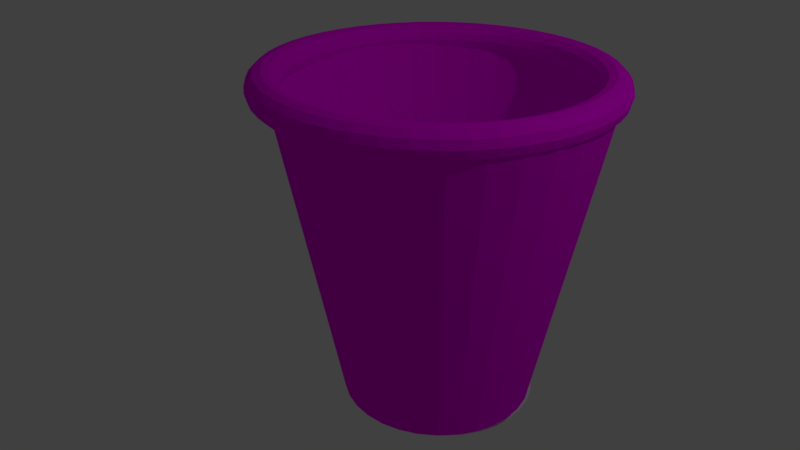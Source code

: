# Source: untitled.blend  (saved by Blender 2.79.0; exported with 4.5.12 LTS)
import bpy
from mathutils import Matrix  # noqa: F401  (used for matrix-valued properties, if any)

bpy.ops.wm.read_factory_settings(use_empty=True)
scene = bpy.context.scene
scene.name = 'Scene'

# ---- collections
col_collection_1 = bpy.data.collections.new('Collection 1'); scene.collection.children.link(col_collection_1)

# ---- images (referenced by path relative to the original .blend; pixels are not part of the script)
import os
ASSET_DIR = os.environ.get("B2B_ASSET_DIR", "")  # directory of the original .blend (textures are referenced by path, not embedded)
HERE = os.path.dirname(os.path.abspath(__file__))  # packed textures are extracted next to this script under _unpacked/

def load_image(name, relpath, width, height, colorspace="sRGB"):
    """Load a texture the original file referenced (path relative to the .blend, or extracted next to this script)."""
    p = next((c for c in (os.path.join(HERE, relpath), os.path.join(ASSET_DIR, relpath)) if relpath and os.path.exists(c)), "")
    if p:
        img = bpy.data.images.load(p, check_existing=True)
        img.name = name
    else:  # same state as the original file: an image datablock whose file is absent (Cycles renders it pink)
        img = bpy.data.images.new(name, width, height)
        img.source = "FILE"
        img.filepath = "//" + (relpath or name)
    img.colorspace_settings.name = colorspace
    return img
img_basket_jpg = load_image('basket.jpg', 'basket.jpg', 1024, 1024, 'sRGB')

# ---- materials (node trees are filled in below, after node groups)
mat_material_002 = bpy.data.materials.new('Material.002')
mat_material_002.alpha_threshold = 0.0
mat_material_002.roughness = 0.5
mat_material_001 = bpy.data.materials.new('Material.001')
mat_material_001.alpha_threshold = 0.0
mat_material_001.roughness = 0.5

# ---- material node trees
mat_material_002.use_nodes = True; mat_material_002.node_tree.nodes.clear()
_N = mat_material_002.node_tree.nodes; _L = mat_material_002.node_tree.links
n0 = _N.new('ShaderNodeOutputMaterial'); n0.name = 'Material Output'; n0.location = (300, 300)
n1 = _N.new('ShaderNodeBsdfDiffuse'); n1.name = 'Diffuse BSDF'; n1.location = (10, 300)
n2 = _N.new('ShaderNodeTexImage'); n2.name = 'Image Texture'; n2.location = (-180, 300)
n2.width = 140
n2.image = img_basket_jpg
_L.new(n1.outputs[0], n0.inputs[0])
_L.new(n2.outputs[0], n1.inputs[0])
n0.is_active_output = True
mat_material_001.use_nodes = True; mat_material_001.node_tree.nodes.clear()
_N = mat_material_001.node_tree.nodes; _L = mat_material_001.node_tree.links
n0 = _N.new('ShaderNodeOutputMaterial'); n0.name = 'Material Output'; n0.location = (300, 300)
n1 = _N.new('ShaderNodeBsdfDiffuse'); n1.name = 'Diffuse BSDF'; n1.location = (10, 300)
n2 = _N.new('ShaderNodeTexImage'); n2.name = 'Image Texture'; n2.location = (-180, 300)
n2.width = 140
n2.image = img_basket_jpg
_L.new(n1.outputs[0], n0.inputs[0])
_L.new(n2.outputs[0], n1.inputs[0])
n0.is_active_output = True

# ---- world
world_world = bpy.data.worlds.new('World'); scene.world = world_world
world_world.color = (0.05088, 0.05088, 0.05088)
world_world.use_sun_shadow = False
world_world.sun_shadow_jitter_overblur = 0.0
world_world.cycles.sampling_method = 'MANUAL'

# ---- cameras
cam_camera = bpy.data.cameras.new('Camera')
cam_camera.clip_end = 100.0
cam_camera.lens = 35.0
cam_camera.sensor_width = 32.0
cam_camera.sensor_height = 18.0
cam_camera.ortho_scale = 7.314
cam_camera.dof.focus_distance = 0.0

# ---- lights
light_lamp = bpy.data.lights.new('Lamp', 'POINT')
light_lamp.transmission_factor = 0.0
light_lamp.cutoff_distance = 30.0
light_lamp.energy = 100.0
light_lamp.shadow_buffer_clip_start = 1.001
light_lamp.shadow_soft_size = 0.1
light_lamp.shadow_maximum_resolution = 0.006
light_lamp.use_absolute_resolution = True

# ---- meshes
me_torus = bpy.data.meshes.new('Torus')
me_torus.from_pydata([(1.097, -5.298e-08, 3.104e-10), (1.084, -5.298e-08, 0.04922), (1.047, -5.303e-08, 0.08474), (0.9984, -5.298e-08, 0.09704), (0.9502, -5.298e-08, 0.08331), (0.9156, -5.28e-08, 0.04779), (0.903, -5.298e-08, 3.104e-10), (0.9156, -5.28e-08, -0.04779), (0.9502, -5.303e-08, -0.08331), (0.9984, -5.298e-08, -0.09704), (1.047, -5.298e-08, -0.08474), (1.084, -5.298e-08, -0.04922), (1.088, 0.1432, 3.104e-10), (1.074, 0.1414, 0.04922), (1.038, 0.1367, 0.08474), (0.9898, 0.1303, 0.09704), (0.9421, 0.124, 0.08331), (0.9077, 0.1195, 0.04779), (0.8952, 0.1179, 3.104e-10), (0.9077, 0.1195, -0.04779), (0.9421, 0.124, -0.08331), (0.9898, 0.1303, -0.09704), (1.038, 0.1367, -0.08474), (1.074, 0.1414, -0.04922), (1.06, 0.2839, 3.104e-10), (1.047, 0.2805, 0.04922), (1.012, 0.2711, 0.08474), (0.9643, 0.2584, 0.09704), (0.9179, 0.2459, 0.08331), (0.8844, 0.237, 0.04779), (0.8722, 0.2337, 3.104e-10), (0.8844, 0.237, -0.04779), (0.9179, 0.2459, -0.08331), (0.9643, 0.2584, -0.09704), (1.012, 0.2711, -0.08474), (1.047, 0.2805, -0.04922), (1.014, 0.4198, 3.104e-10), (1.001, 0.4147, 0.04922), (0.9676, 0.4008, 0.08474), (0.9224, 0.3821, 0.09704), (0.8779, 0.3636, 0.08331), (0.8459, 0.3504, 0.04779), (0.8342, 0.3456, 3.104e-10), (0.8459, 0.3504, -0.04779), (0.8779, 0.3636, -0.08331), (0.9224, 0.3821, -0.09704), (0.9676, 0.4008, -0.08474), (1.001, 0.4147, -0.04922), (0.9501, 0.5485, 3.104e-10), (0.9384, 0.5418, 0.04922), (0.907, 0.5236, 0.08474), (0.8646, 0.4992, 0.09704), (0.8229, 0.4751, 0.08331), (0.7929, 0.4578, 0.04779), (0.782, 0.4515, 3.104e-10), (0.7929, 0.4578, -0.04779), (0.8229, 0.4751, -0.08331), (0.8646, 0.4992, -0.09704), (0.907, 0.5236, -0.08474), (0.9384, 0.5418, -0.04922), (0.8703, 0.6678, 3.104e-10), (0.8597, 0.6597, 0.04922), (0.8309, 0.6375, 0.08474), (0.792, 0.6078, 0.09704), (0.7539, 0.5785, 0.08331), (0.7264, 0.5574, 0.04779), (0.7164, 0.5497, 3.104e-10), (0.7264, 0.5574, -0.04779), (0.7539, 0.5785, -0.08331), (0.792, 0.6078, -0.09704), (0.8309, 0.6375, -0.08474), (0.8597, 0.6597, -0.04922), (0.7757, 0.7757, 3.104e-10), (0.7662, 0.7662, 0.04922), (0.7405, 0.7405, 0.08474), (0.7059, 0.7059, 0.09704), (0.6719, 0.6719, 0.08331), (0.6474, 0.6474, 0.04779), (0.6385, 0.6385, 3.104e-10), (0.6474, 0.6474, -0.04779), (0.6719, 0.6719, -0.08331), (0.7059, 0.7059, -0.09704), (0.7405, 0.7405, -0.08474), (0.7662, 0.7662, -0.04922), (0.6678, 0.8703, 3.104e-10), (0.6597, 0.8597, 0.04922), (0.6375, 0.8309, 0.08474), (0.6078, 0.792, 0.09704), (0.5785, 0.7539, 0.08331), (0.5574, 0.7264, 0.04779), (0.5497, 0.7164, 3.104e-10), (0.5574, 0.7264, -0.04779), (0.5785, 0.7539, -0.08331), (0.6078, 0.792, -0.09704), (0.6375, 0.8309, -0.08474), (0.6597, 0.8597, -0.04922), (0.5485, 0.9501, 3.104e-10), (0.5418, 0.9384, 0.04922), (0.5236, 0.907, 0.08474), (0.4992, 0.8646, 0.09704), (0.4751, 0.8229, 0.08331), (0.4578, 0.7929, 0.04779), (0.4515, 0.782, 3.104e-10), (0.4578, 0.7929, -0.04779), (0.4751, 0.8229, -0.08331), (0.4992, 0.8646, -0.09704), (0.5236, 0.907, -0.08474), (0.5418, 0.9384, -0.04922), (0.4198, 1.014, 3.104e-10), (0.4147, 1.001, 0.04922), (0.4008, 0.9676, 0.08474), (0.3821, 0.9224, 0.09704), (0.3636, 0.8779, 0.08331), (0.3504, 0.8459, 0.04779), (0.3456, 0.8342, 3.104e-10), (0.3504, 0.8459, -0.04779), (0.3636, 0.8779, -0.08331), (0.3821, 0.9224, -0.09704), (0.4008, 0.9676, -0.08474), (0.4147, 1.001, -0.04922), (0.2839, 1.06, 3.104e-10), (0.2805, 1.047, 0.04922), (0.2711, 1.012, 0.08474), (0.2584, 0.9643, 0.09704), (0.2459, 0.9179, 0.08331), (0.237, 0.8844, 0.04779), (0.2337, 0.8722, 3.104e-10), (0.237, 0.8844, -0.04779), (0.2459, 0.9179, -0.08331), (0.2584, 0.9643, -0.09704), (0.2711, 1.012, -0.08474), (0.2805, 1.047, -0.04922), (0.1432, 1.088, 3.104e-10), (0.1414, 1.074, 0.04922), (0.1367, 1.038, 0.08474), (0.1303, 0.9898, 0.09704), (0.124, 0.9421, 0.08331), (0.1195, 0.9077, 0.04779), (0.1179, 0.8952, 3.104e-10), (0.1195, 0.9077, -0.04779), (0.124, 0.9421, -0.08331), (0.1303, 0.9898, -0.09704), (0.1367, 1.038, -0.08474), (0.1414, 1.074, -0.04922), (2.016e-07, 1.097, 3.104e-10), (1.952e-07, 1.084, 0.04922), (1.752e-07, 1.047, 0.08474), (1.506e-07, 0.9984, 0.09704), (1.427e-07, 0.9502, 0.08331), (1.345e-07, 0.9156, 0.04779), (1.229e-07, 0.903, 3.104e-10), (1.345e-07, 0.9156, -0.04779), (1.426e-07, 0.9502, -0.08331), (1.506e-07, 0.9984, -0.09704), (1.753e-07, 1.047, -0.08474), (1.952e-07, 1.084, -0.04922), (-0.1432, 1.088, 3.104e-10), (-0.1414, 1.074, 0.04922), (-0.1367, 1.038, 0.08474), (-0.1303, 0.9898, 0.09704), (-0.124, 0.9421, 0.08331), (-0.1195, 0.9077, 0.04779), (-0.1179, 0.8952, 3.104e-10), (-0.1195, 0.9077, -0.04779), (-0.124, 0.9421, -0.08331), (-0.1303, 0.9898, -0.09704), (-0.1367, 1.038, -0.08474), (-0.1414, 1.074, -0.04922), (-0.2839, 1.06, 3.104e-10), (-0.2805, 1.047, 0.04922), (-0.2711, 1.012, 0.08474), (-0.2584, 0.9643, 0.09704), (-0.2459, 0.9179, 0.08331), (-0.237, 0.8844, 0.04779), (-0.2337, 0.8722, 3.104e-10), (-0.237, 0.8844, -0.04779), (-0.2459, 0.9179, -0.08331), (-0.2584, 0.9643, -0.09704), (-0.2711, 1.012, -0.08474), (-0.2805, 1.047, -0.04922), (-0.4198, 1.014, 3.104e-10), (-0.4147, 1.001, 0.04922), (-0.4008, 0.9676, 0.08474), (-0.3821, 0.9224, 0.09704), (-0.3636, 0.8779, 0.08331), (-0.3504, 0.8459, 0.04779), (-0.3456, 0.8342, 3.104e-10), (-0.3504, 0.8459, -0.04779), (-0.3636, 0.8779, -0.08331), (-0.3821, 0.9224, -0.09704), (-0.4008, 0.9676, -0.08474), (-0.4147, 1.001, -0.04922), (-0.5485, 0.9501, 3.104e-10), (-0.5418, 0.9384, 0.04922), (-0.5236, 0.907, 0.08474), (-0.4992, 0.8646, 0.09704), (-0.4751, 0.8229, 0.08331), (-0.4578, 0.7929, 0.04779), (-0.4515, 0.782, 3.104e-10), (-0.4578, 0.7929, -0.04779), (-0.4751, 0.8229, -0.08331), (-0.4992, 0.8646, -0.09704), (-0.5236, 0.907, -0.08474), (-0.5418, 0.9384, -0.04922), (-0.6678, 0.8703, 3.104e-10), (-0.6597, 0.8597, 0.04922), (-0.6375, 0.8309, 0.08474), (-0.6078, 0.792, 0.09704), (-0.5785, 0.7539, 0.08331), (-0.5574, 0.7264, 0.04779), (-0.5497, 0.7164, 3.104e-10), (-0.5574, 0.7264, -0.04779), (-0.5785, 0.7539, -0.08331), (-0.6078, 0.792, -0.09704), (-0.6375, 0.8309, -0.08474), (-0.6597, 0.8597, -0.04922), (-0.7757, 0.7757, 3.104e-10), (-0.7662, 0.7662, 0.04922), (-0.7405, 0.7405, 0.08474), (-0.7059, 0.7059, 0.09704), (-0.6719, 0.6719, 0.08331), (-0.6474, 0.6474, 0.04779), (-0.6385, 0.6385, 3.104e-10), (-0.6474, 0.6474, -0.04779), (-0.6719, 0.6719, -0.08331), (-0.7059, 0.7059, -0.09704), (-0.7405, 0.7405, -0.08474), (-0.7662, 0.7662, -0.04922), (-0.8703, 0.6678, 3.104e-10), (-0.8597, 0.6597, 0.04922), (-0.8309, 0.6375, 0.08474), (-0.792, 0.6078, 0.09704), (-0.7539, 0.5785, 0.08331), (-0.7264, 0.5574, 0.04779), (-0.7164, 0.5497, 3.104e-10), (-0.7264, 0.5574, -0.04779), (-0.7539, 0.5785, -0.08331), (-0.792, 0.6078, -0.09704), (-0.8309, 0.6375, -0.08474), (-0.8597, 0.6597, -0.04922), (-0.9501, 0.5485, 3.104e-10), (-0.9384, 0.5418, 0.04922), (-0.907, 0.5236, 0.08474), (-0.8646, 0.4992, 0.09704), (-0.8229, 0.4751, 0.08331), (-0.7929, 0.4578, 0.04779), (-0.782, 0.4515, 3.104e-10), (-0.7929, 0.4578, -0.04779), (-0.8229, 0.4751, -0.08331), (-0.8646, 0.4992, -0.09704), (-0.907, 0.5236, -0.08474), (-0.9384, 0.5418, -0.04922), (-1.014, 0.4198, 3.104e-10), (-1.001, 0.4147, 0.04922), (-0.9676, 0.4008, 0.08474), (-0.9224, 0.3821, 0.09704), (-0.8779, 0.3636, 0.08331), (-0.8459, 0.3504, 0.04779), (-0.8342, 0.3456, 3.104e-10), (-0.8459, 0.3504, -0.04779), (-0.8779, 0.3636, -0.08331), (-0.9224, 0.3821, -0.09704), (-0.9676, 0.4008, -0.08474), (-1.001, 0.4147, -0.04922), (-1.06, 0.2839, 3.104e-10), (-1.047, 0.2805, 0.04922), (-1.012, 0.2711, 0.08474), (-0.9643, 0.2584, 0.09704), (-0.9179, 0.2459, 0.08331), (-0.8844, 0.237, 0.04779), (-0.8722, 0.2337, 3.104e-10), (-0.8844, 0.237, -0.04779), (-0.9179, 0.2459, -0.08331), (-0.9643, 0.2584, -0.09704), (-1.012, 0.2711, -0.08474), (-1.047, 0.2805, -0.04922), (-1.088, 0.1432, 3.104e-10), (-1.074, 0.1414, 0.04922), (-1.038, 0.1367, 0.08474), (-0.9898, 0.1303, 0.09704), (-0.9421, 0.124, 0.08331), (-0.9077, 0.1195, 0.04779), (-0.8952, 0.1179, 3.104e-10), (-0.9077, 0.1195, -0.04779), (-0.9421, 0.124, -0.08331), (-0.9898, 0.1303, -0.09704), (-1.038, 0.1367, -0.08474), (-1.074, 0.1414, -0.04922), (-1.097, 4.907e-08, 3.104e-10), (-1.084, 4.729e-08, 0.04922), (-1.047, 4.168e-08, 0.08474), (-0.9984, 3.435e-08, 0.09704), (-0.9502, 2.669e-08, 0.08331), (-0.9156, 2.073e-08, 0.04779), (-0.903, 1.929e-08, 3.104e-10), (-0.9156, 2.073e-08, -0.04779), (-0.9502, 2.678e-08, -0.08331), (-0.9984, 3.435e-08, -0.09704), (-1.047, 4.159e-08, -0.08474), (-1.084, 4.729e-08, -0.04922), (-1.088, -0.1432, 3.104e-10), (-1.074, -0.1414, 0.04922), (-1.038, -0.1367, 0.08474), (-0.9898, -0.1303, 0.09704), (-0.9421, -0.124, 0.08331), (-0.9077, -0.1195, 0.04779), (-0.8952, -0.1179, 3.104e-10), (-0.9077, -0.1195, -0.04779), (-0.9421, -0.124, -0.08331), (-0.9898, -0.1303, -0.09704), (-1.038, -0.1367, -0.08474), (-1.074, -0.1414, -0.04922), (-1.06, -0.2839, 3.104e-10), (-1.047, -0.2805, 0.04922), (-1.012, -0.2711, 0.08474), (-0.9643, -0.2584, 0.09704), (-0.9179, -0.2459, 0.08331), (-0.8844, -0.237, 0.04779), (-0.8722, -0.2337, 3.104e-10), (-0.8844, -0.237, -0.04779), (-0.9179, -0.2459, -0.08331), (-0.9643, -0.2584, -0.09704), (-1.012, -0.2711, -0.08474), (-1.047, -0.2805, -0.04922), (-1.014, -0.4198, 3.104e-10), (-1.001, -0.4147, 0.04922), (-0.9676, -0.4008, 0.08474), (-0.9224, -0.3821, 0.09704), (-0.8779, -0.3636, 0.08331), (-0.8459, -0.3504, 0.04779), (-0.8342, -0.3456, 3.104e-10), (-0.8459, -0.3504, -0.04779), (-0.8779, -0.3636, -0.08331), (-0.9224, -0.3821, -0.09704), (-0.9676, -0.4008, -0.08474), (-1.001, -0.4147, -0.04922), (-0.9501, -0.5485, 3.104e-10), (-0.9384, -0.5418, 0.04922), (-0.907, -0.5236, 0.08474), (-0.8646, -0.4992, 0.09704), (-0.8229, -0.4751, 0.08331), (-0.7929, -0.4578, 0.04779), (-0.782, -0.4515, 3.104e-10), (-0.7929, -0.4578, -0.04779), (-0.8229, -0.4751, -0.08331), (-0.8646, -0.4992, -0.09704), (-0.907, -0.5236, -0.08474), (-0.9384, -0.5418, -0.04922), (-0.8703, -0.6678, 3.104e-10), (-0.8597, -0.6597, 0.04922), (-0.8309, -0.6375, 0.08474), (-0.792, -0.6078, 0.09704), (-0.7539, -0.5785, 0.08331), (-0.7264, -0.5574, 0.04779), (-0.7164, -0.5497, 3.104e-10), (-0.7264, -0.5574, -0.04779), (-0.7539, -0.5785, -0.08331), (-0.792, -0.6078, -0.09704), (-0.8309, -0.6375, -0.08474), (-0.8597, -0.6597, -0.04922), (-0.7757, -0.7757, 3.104e-10), (-0.7662, -0.7662, 0.04922), (-0.7405, -0.7405, 0.08474), (-0.7059, -0.7059, 0.09704), (-0.6719, -0.6719, 0.08331), (-0.6474, -0.6474, 0.04779), (-0.6385, -0.6385, 3.104e-10), (-0.6474, -0.6474, -0.04779), (-0.6719, -0.6719, -0.08331), (-0.7059, -0.7059, -0.09704), (-0.7405, -0.7405, -0.08474), (-0.7662, -0.7662, -0.04922), (-0.6678, -0.8703, 3.104e-10), (-0.6597, -0.8597, 0.04922), (-0.6375, -0.8309, 0.08474), (-0.6078, -0.792, 0.09704), (-0.5785, -0.7539, 0.08331), (-0.5574, -0.7264, 0.04779), (-0.5497, -0.7164, 3.104e-10), (-0.5574, -0.7264, -0.04779), (-0.5785, -0.7539, -0.08331), (-0.6078, -0.792, -0.09704), (-0.6375, -0.8309, -0.08474), (-0.6597, -0.8597, -0.04922), (-0.5485, -0.9501, 3.104e-10), (-0.5418, -0.9384, 0.04922), (-0.5236, -0.907, 0.08474), (-0.4992, -0.8646, 0.09704), (-0.4751, -0.8229, 0.08331), (-0.4578, -0.7929, 0.04779), (-0.4515, -0.782, 3.104e-10), (-0.4578, -0.7929, -0.04779), (-0.4751, -0.8229, -0.08331), (-0.4992, -0.8646, -0.09704), (-0.5236, -0.907, -0.08474), (-0.5418, -0.9384, -0.04922), (-0.4198, -1.014, 3.104e-10), (-0.4147, -1.001, 0.04922), (-0.4008, -0.9676, 0.08474), (-0.3821, -0.9224, 0.09704), (-0.3636, -0.8779, 0.08331), (-0.3504, -0.8459, 0.04779), (-0.3456, -0.8342, 3.104e-10), (-0.3504, -0.8459, -0.04779), (-0.3636, -0.8779, -0.08331), (-0.3821, -0.9224, -0.09704), (-0.4008, -0.9676, -0.08474), (-0.4147, -1.001, -0.04922), (-0.2839, -1.06, 3.104e-10), (-0.2805, -1.047, 0.04922), (-0.2711, -1.012, 0.08474), (-0.2584, -0.9643, 0.09704), (-0.2459, -0.9179, 0.08331), (-0.237, -0.8844, 0.04779), (-0.2337, -0.8722, 3.104e-10), (-0.237, -0.8844, -0.04779), (-0.2459, -0.9179, -0.08331), (-0.2584, -0.9643, -0.09704), (-0.2711, -1.012, -0.08474), (-0.2805, -1.047, -0.04922), (-0.1432, -1.088, 3.104e-10), (-0.1414, -1.074, 0.04922), (-0.1367, -1.038, 0.08474), (-0.1303, -0.9898, 0.09704), (-0.124, -0.9421, 0.08331), (-0.1195, -0.9077, 0.04779), (-0.1179, -0.8952, 3.104e-10), (-0.1195, -0.9077, -0.04779), (-0.124, -0.9421, -0.08331), (-0.1303, -0.9898, -0.09704), (-0.1367, -1.038, -0.08474), (-0.1414, -1.074, -0.04922), (1.845e-07, -1.097, 3.104e-10), (1.8e-07, -1.084, 0.04922), (1.679e-07, -1.047, 0.08474), (1.48e-07, -0.9984, 0.09704), (1.312e-07, -0.9502, 0.08331), (1.116e-07, -0.9156, 0.04779), (9.567e-08, -0.903, 3.104e-10), (1.116e-07, -0.9156, -0.04779), (1.311e-07, -0.9502, -0.08331), (1.48e-07, -0.9984, -0.09704), (1.679e-07, -1.047, -0.08474), (1.8e-07, -1.084, -0.04922), (0.1432, -1.088, 3.104e-10), (0.1414, -1.074, 0.04922), (0.1367, -1.038, 0.08474), (0.1303, -0.9898, 0.09704), (0.124, -0.9421, 0.08331), (0.1195, -0.9077, 0.04779), (0.1179, -0.8952, 3.104e-10), (0.1195, -0.9077, -0.04779), (0.124, -0.9421, -0.08331), (0.1303, -0.9898, -0.09704), (0.1367, -1.038, -0.08474), (0.1414, -1.074, -0.04922), (0.2839, -1.06, 3.104e-10), (0.2805, -1.047, 0.04922), (0.2711, -1.012, 0.08474), (0.2584, -0.9643, 0.09704), (0.2459, -0.9179, 0.08331), (0.237, -0.8844, 0.04779), (0.2337, -0.8722, 3.104e-10), (0.237, -0.8844, -0.04779), (0.2459, -0.9179, -0.08331), (0.2584, -0.9643, -0.09704), (0.2711, -1.012, -0.08474), (0.2805, -1.047, -0.04922), (0.4198, -1.014, 3.104e-10), (0.4147, -1.001, 0.04922), (0.4008, -0.9676, 0.08474), (0.3821, -0.9224, 0.09704), (0.3636, -0.8779, 0.08331), (0.3504, -0.8459, 0.04779), (0.3456, -0.8342, 3.104e-10), (0.3504, -0.8459, -0.04779), (0.3636, -0.8779, -0.08331), (0.3821, -0.9224, -0.09704), (0.4008, -0.9676, -0.08474), (0.4147, -1.001, -0.04922), (0.5485, -0.9501, 3.104e-10), (0.5418, -0.9384, 0.04922), (0.5236, -0.907, 0.08474), (0.4992, -0.8646, 0.09704), (0.4751, -0.8229, 0.08331), (0.4578, -0.7929, 0.04779), (0.4515, -0.782, 3.104e-10), (0.4578, -0.7929, -0.04779), (0.4751, -0.8229, -0.08331), (0.4992, -0.8646, -0.09704), (0.5236, -0.907, -0.08474), (0.5418, -0.9384, -0.04922), (0.6678, -0.8703, 3.104e-10), (0.6597, -0.8597, 0.04922), (0.6375, -0.8309, 0.08474), (0.6078, -0.792, 0.09704), (0.5785, -0.7539, 0.08331), (0.5574, -0.7264, 0.04779), (0.5497, -0.7164, 3.104e-10), (0.5574, -0.7264, -0.04779), (0.5785, -0.7539, -0.08331), (0.6078, -0.792, -0.09704), (0.6375, -0.8309, -0.08474), (0.6597, -0.8597, -0.04922), (0.7757, -0.7757, 3.104e-10), (0.7662, -0.7662, 0.04922), (0.7405, -0.7405, 0.08474), (0.7059, -0.7059, 0.09704), (0.6719, -0.6719, 0.08331), (0.6474, -0.6474, 0.04779), (0.6385, -0.6385, 3.104e-10), (0.6474, -0.6474, -0.04779), (0.6719, -0.6719, -0.08331), (0.7059, -0.7059, -0.09704), (0.7405, -0.7405, -0.08474), (0.7662, -0.7662, -0.04922), (0.8703, -0.6678, 3.104e-10), (0.8597, -0.6597, 0.04922), (0.8309, -0.6375, 0.08474), (0.792, -0.6078, 0.09704), (0.7539, -0.5785, 0.08331), (0.7264, -0.5574, 0.04779), (0.7164, -0.5497, 3.104e-10), (0.7264, -0.5574, -0.04779), (0.7539, -0.5785, -0.08331), (0.792, -0.6078, -0.09704), (0.8309, -0.6375, -0.08474), (0.8597, -0.6597, -0.04922), (0.9501, -0.5485, 3.104e-10), (0.9384, -0.5418, 0.04922), (0.907, -0.5236, 0.08474), (0.8646, -0.4992, 0.09704), (0.8229, -0.4751, 0.08331), (0.7929, -0.4578, 0.04779), (0.782, -0.4515, 3.104e-10), (0.7929, -0.4578, -0.04779), (0.8229, -0.4751, -0.08331), (0.8646, -0.4992, -0.09704), (0.907, -0.5236, -0.08474), (0.9384, -0.5418, -0.04922), (1.014, -0.4198, 3.104e-10), (1.001, -0.4147, 0.04922), (0.9676, -0.4008, 0.08474), (0.9224, -0.3821, 0.09704), (0.8779, -0.3636, 0.08331), (0.8459, -0.3504, 0.04779), (0.8342, -0.3456, 3.104e-10), (0.8459, -0.3504, -0.04779), (0.8779, -0.3636, -0.08331), (0.9224, -0.3821, -0.09704), (0.9676, -0.4008, -0.08474), (1.001, -0.4147, -0.04922), (1.06, -0.2839, 3.104e-10), (1.047, -0.2805, 0.04922), (1.012, -0.2711, 0.08474), (0.9643, -0.2584, 0.09704), (0.9179, -0.2459, 0.08331), (0.8844, -0.237, 0.04779), (0.8722, -0.2337, 3.104e-10), (0.8844, -0.237, -0.04779), (0.9179, -0.2459, -0.08331), (0.9643, -0.2584, -0.09704), (1.012, -0.2711, -0.08474), (1.047, -0.2805, -0.04922), (1.088, -0.1432, 3.104e-10), (1.074, -0.1414, 0.04922), (1.038, -0.1367, 0.08474), (0.9898, -0.1303, 0.09704), (0.9421, -0.124, 0.08331), (0.9077, -0.1195, 0.04779), (0.8952, -0.1179, 3.104e-10), (0.9077, -0.1195, -0.04779), (0.9421, -0.124, -0.08331), (0.9898, -0.1303, -0.09704), (1.038, -0.1367, -0.08474), (1.074, -0.1414, -0.04922)], [], [(0, 12, 13, 1), (1, 13, 14, 2), (2, 14, 15, 3), (3, 15, 16, 4), (4, 16, 17, 5), (5, 17, 18, 6), (6, 18, 19, 7), (7, 19, 20, 8), (8, 20, 21, 9), (9, 21, 22, 10), (10, 22, 23, 11), (11, 23, 12, 0), (12, 24, 25, 13), (13, 25, 26, 14), (14, 26, 27, 15), (15, 27, 28, 16), (16, 28, 29, 17), (17, 29, 30, 18), (18, 30, 31, 19), (19, 31, 32, 20), (20, 32, 33, 21), (21, 33, 34, 22), (22, 34, 35, 23), (23, 35, 24, 12), (24, 36, 37, 25), (25, 37, 38, 26), (26, 38, 39, 27), (27, 39, 40, 28), (28, 40, 41, 29), (29, 41, 42, 30), (30, 42, 43, 31), (31, 43, 44, 32), (32, 44, 45, 33), (33, 45, 46, 34), (34, 46, 47, 35), (35, 47, 36, 24), (36, 48, 49, 37), (37, 49, 50, 38), (38, 50, 51, 39), (39, 51, 52, 40), (40, 52, 53, 41), (41, 53, 54, 42), (42, 54, 55, 43), (43, 55, 56, 44), (44, 56, 57, 45), (45, 57, 58, 46), (46, 58, 59, 47), (47, 59, 48, 36), (48, 60, 61, 49), (49, 61, 62, 50), (50, 62, 63, 51), (51, 63, 64, 52), (52, 64, 65, 53), (53, 65, 66, 54), (54, 66, 67, 55), (55, 67, 68, 56), (56, 68, 69, 57), (57, 69, 70, 58), (58, 70, 71, 59), (59, 71, 60, 48), (60, 72, 73, 61), (61, 73, 74, 62), (62, 74, 75, 63), (63, 75, 76, 64), (64, 76, 77, 65), (65, 77, 78, 66), (66, 78, 79, 67), (67, 79, 80, 68), (68, 80, 81, 69), (69, 81, 82, 70), (70, 82, 83, 71), (71, 83, 72, 60), (72, 84, 85, 73), (73, 85, 86, 74), (74, 86, 87, 75), (75, 87, 88, 76), (76, 88, 89, 77), (77, 89, 90, 78), (78, 90, 91, 79), (79, 91, 92, 80), (80, 92, 93, 81), (81, 93, 94, 82), (82, 94, 95, 83), (83, 95, 84, 72), (84, 96, 97, 85), (85, 97, 98, 86), (86, 98, 99, 87), (87, 99, 100, 88), (88, 100, 101, 89), (89, 101, 102, 90), (90, 102, 103, 91), (91, 103, 104, 92), (92, 104, 105, 93), (93, 105, 106, 94), (94, 106, 107, 95), (95, 107, 96, 84), (96, 108, 109, 97), (97, 109, 110, 98), (98, 110, 111, 99), (99, 111, 112, 100), (100, 112, 113, 101), (101, 113, 114, 102), (102, 114, 115, 103), (103, 115, 116, 104), (104, 116, 117, 105), (105, 117, 118, 106), (106, 118, 119, 107), (107, 119, 108, 96), (108, 120, 121, 109), (109, 121, 122, 110), (110, 122, 123, 111), (111, 123, 124, 112), (112, 124, 125, 113), (113, 125, 126, 114), (114, 126, 127, 115), (115, 127, 128, 116), (116, 128, 129, 117), (117, 129, 130, 118), (118, 130, 131, 119), (119, 131, 120, 108), (120, 132, 133, 121), (121, 133, 134, 122), (122, 134, 135, 123), (123, 135, 136, 124), (124, 136, 137, 125), (125, 137, 138, 126), (126, 138, 139, 127), (127, 139, 140, 128), (128, 140, 141, 129), (129, 141, 142, 130), (130, 142, 143, 131), (131, 143, 132, 120), (132, 144, 145, 133), (133, 145, 146, 134), (134, 146, 147, 135), (135, 147, 148, 136), (136, 148, 149, 137), (137, 149, 150, 138), (138, 150, 151, 139), (139, 151, 152, 140), (140, 152, 153, 141), (141, 153, 154, 142), (142, 154, 155, 143), (143, 155, 144, 132), (144, 156, 157, 145), (145, 157, 158, 146), (146, 158, 159, 147), (147, 159, 160, 148), (148, 160, 161, 149), (149, 161, 162, 150), (150, 162, 163, 151), (151, 163, 164, 152), (152, 164, 165, 153), (153, 165, 166, 154), (154, 166, 167, 155), (155, 167, 156, 144), (156, 168, 169, 157), (157, 169, 170, 158), (158, 170, 171, 159), (159, 171, 172, 160), (160, 172, 173, 161), (161, 173, 174, 162), (162, 174, 175, 163), (163, 175, 176, 164), (164, 176, 177, 165), (165, 177, 178, 166), (166, 178, 179, 167), (167, 179, 168, 156), (168, 180, 181, 169), (169, 181, 182, 170), (170, 182, 183, 171), (171, 183, 184, 172), (172, 184, 185, 173), (173, 185, 186, 174), (174, 186, 187, 175), (175, 187, 188, 176), (176, 188, 189, 177), (177, 189, 190, 178), (178, 190, 191, 179), (179, 191, 180, 168), (180, 192, 193, 181), (181, 193, 194, 182), (182, 194, 195, 183), (183, 195, 196, 184), (184, 196, 197, 185), (185, 197, 198, 186), (186, 198, 199, 187), (187, 199, 200, 188), (188, 200, 201, 189), (189, 201, 202, 190), (190, 202, 203, 191), (191, 203, 192, 180), (192, 204, 205, 193), (193, 205, 206, 194), (194, 206, 207, 195), (195, 207, 208, 196), (196, 208, 209, 197), (197, 209, 210, 198), (198, 210, 211, 199), (199, 211, 212, 200), (200, 212, 213, 201), (201, 213, 214, 202), (202, 214, 215, 203), (203, 215, 204, 192), (204, 216, 217, 205), (205, 217, 218, 206), (206, 218, 219, 207), (207, 219, 220, 208), (208, 220, 221, 209), (209, 221, 222, 210), (210, 222, 223, 211), (211, 223, 224, 212), (212, 224, 225, 213), (213, 225, 226, 214), (214, 226, 227, 215), (215, 227, 216, 204), (216, 228, 229, 217), (217, 229, 230, 218), (218, 230, 231, 219), (219, 231, 232, 220), (220, 232, 233, 221), (221, 233, 234, 222), (222, 234, 235, 223), (223, 235, 236, 224), (224, 236, 237, 225), (225, 237, 238, 226), (226, 238, 239, 227), (227, 239, 228, 216), (228, 240, 241, 229), (229, 241, 242, 230), (230, 242, 243, 231), (231, 243, 244, 232), (232, 244, 245, 233), (233, 245, 246, 234), (234, 246, 247, 235), (235, 247, 248, 236), (236, 248, 249, 237), (237, 249, 250, 238), (238, 250, 251, 239), (239, 251, 240, 228), (240, 252, 253, 241), (241, 253, 254, 242), (242, 254, 255, 243), (243, 255, 256, 244), (244, 256, 257, 245), (245, 257, 258, 246), (246, 258, 259, 247), (247, 259, 260, 248), (248, 260, 261, 249), (249, 261, 262, 250), (250, 262, 263, 251), (251, 263, 252, 240), (252, 264, 265, 253), (253, 265, 266, 254), (254, 266, 267, 255), (255, 267, 268, 256), (256, 268, 269, 257), (257, 269, 270, 258), (258, 270, 271, 259), (259, 271, 272, 260), (260, 272, 273, 261), (261, 273, 274, 262), (262, 274, 275, 263), (263, 275, 264, 252), (264, 276, 277, 265), (265, 277, 278, 266), (266, 278, 279, 267), (267, 279, 280, 268), (268, 280, 281, 269), (269, 281, 282, 270), (270, 282, 283, 271), (271, 283, 284, 272), (272, 284, 285, 273), (273, 285, 286, 274), (274, 286, 287, 275), (275, 287, 276, 264), (276, 288, 289, 277), (277, 289, 290, 278), (278, 290, 291, 279), (279, 291, 292, 280), (280, 292, 293, 281), (281, 293, 294, 282), (282, 294, 295, 283), (283, 295, 296, 284), (284, 296, 297, 285), (285, 297, 298, 286), (286, 298, 299, 287), (287, 299, 288, 276), (288, 300, 301, 289), (289, 301, 302, 290), (290, 302, 303, 291), (291, 303, 304, 292), (292, 304, 305, 293), (293, 305, 306, 294), (294, 306, 307, 295), (295, 307, 308, 296), (296, 308, 309, 297), (297, 309, 310, 298), (298, 310, 311, 299), (299, 311, 300, 288), (300, 312, 313, 301), (301, 313, 314, 302), (302, 314, 315, 303), (303, 315, 316, 304), (304, 316, 317, 305), (305, 317, 318, 306), (306, 318, 319, 307), (307, 319, 320, 308), (308, 320, 321, 309), (309, 321, 322, 310), (310, 322, 323, 311), (311, 323, 312, 300), (312, 324, 325, 313), (313, 325, 326, 314), (314, 326, 327, 315), (315, 327, 328, 316), (316, 328, 329, 317), (317, 329, 330, 318), (318, 330, 331, 319), (319, 331, 332, 320), (320, 332, 333, 321), (321, 333, 334, 322), (322, 334, 335, 323), (323, 335, 324, 312), (324, 336, 337, 325), (325, 337, 338, 326), (326, 338, 339, 327), (327, 339, 340, 328), (328, 340, 341, 329), (329, 341, 342, 330), (330, 342, 343, 331), (331, 343, 344, 332), (332, 344, 345, 333), (333, 345, 346, 334), (334, 346, 347, 335), (335, 347, 336, 324), (336, 348, 349, 337), (337, 349, 350, 338), (338, 350, 351, 339), (339, 351, 352, 340), (340, 352, 353, 341), (341, 353, 354, 342), (342, 354, 355, 343), (343, 355, 356, 344), (344, 356, 357, 345), (345, 357, 358, 346), (346, 358, 359, 347), (347, 359, 348, 336), (348, 360, 361, 349), (349, 361, 362, 350), (350, 362, 363, 351), (351, 363, 364, 352), (352, 364, 365, 353), (353, 365, 366, 354), (354, 366, 367, 355), (355, 367, 368, 356), (356, 368, 369, 357), (357, 369, 370, 358), (358, 370, 371, 359), (359, 371, 360, 348), (360, 372, 373, 361), (361, 373, 374, 362), (362, 374, 375, 363), (363, 375, 376, 364), (364, 376, 377, 365), (365, 377, 378, 366), (366, 378, 379, 367), (367, 379, 380, 368), (368, 380, 381, 369), (369, 381, 382, 370), (370, 382, 383, 371), (371, 383, 372, 360), (372, 384, 385, 373), (373, 385, 386, 374), (374, 386, 387, 375), (375, 387, 388, 376), (376, 388, 389, 377), (377, 389, 390, 378), (378, 390, 391, 379), (379, 391, 392, 380), (380, 392, 393, 381), (381, 393, 394, 382), (382, 394, 395, 383), (383, 395, 384, 372), (384, 396, 397, 385), (385, 397, 398, 386), (386, 398, 399, 387), (387, 399, 400, 388), (388, 400, 401, 389), (389, 401, 402, 390), (390, 402, 403, 391), (391, 403, 404, 392), (392, 404, 405, 393), (393, 405, 406, 394), (394, 406, 407, 395), (395, 407, 396, 384), (396, 408, 409, 397), (397, 409, 410, 398), (398, 410, 411, 399), (399, 411, 412, 400), (400, 412, 413, 401), (401, 413, 414, 402), (402, 414, 415, 403), (403, 415, 416, 404), (404, 416, 417, 405), (405, 417, 418, 406), (406, 418, 419, 407), (407, 419, 408, 396), (408, 420, 421, 409), (409, 421, 422, 410), (410, 422, 423, 411), (411, 423, 424, 412), (412, 424, 425, 413), (413, 425, 426, 414), (414, 426, 427, 415), (415, 427, 428, 416), (416, 428, 429, 417), (417, 429, 430, 418), (418, 430, 431, 419), (419, 431, 420, 408), (420, 432, 433, 421), (421, 433, 434, 422), (422, 434, 435, 423), (423, 435, 436, 424), (424, 436, 437, 425), (425, 437, 438, 426), (426, 438, 439, 427), (427, 439, 440, 428), (428, 440, 441, 429), (429, 441, 442, 430), (430, 442, 443, 431), (431, 443, 432, 420), (432, 444, 445, 433), (433, 445, 446, 434), (434, 446, 447, 435), (435, 447, 448, 436), (436, 448, 449, 437), (437, 449, 450, 438), (438, 450, 451, 439), (439, 451, 452, 440), (440, 452, 453, 441), (441, 453, 454, 442), (442, 454, 455, 443), (443, 455, 444, 432), (444, 456, 457, 445), (445, 457, 458, 446), (446, 458, 459, 447), (447, 459, 460, 448), (448, 460, 461, 449), (449, 461, 462, 450), (450, 462, 463, 451), (451, 463, 464, 452), (452, 464, 465, 453), (453, 465, 466, 454), (454, 466, 467, 455), (455, 467, 456, 444), (456, 468, 469, 457), (457, 469, 470, 458), (458, 470, 471, 459), (459, 471, 472, 460), (460, 472, 473, 461), (461, 473, 474, 462), (462, 474, 475, 463), (463, 475, 476, 464), (464, 476, 477, 465), (465, 477, 478, 466), (466, 478, 479, 467), (467, 479, 468, 456), (468, 480, 481, 469), (469, 481, 482, 470), (470, 482, 483, 471), (471, 483, 484, 472), (472, 484, 485, 473), (473, 485, 486, 474), (474, 486, 487, 475), (475, 487, 488, 476), (476, 488, 489, 477), (477, 489, 490, 478), (478, 490, 491, 479), (479, 491, 480, 468), (480, 492, 493, 481), (481, 493, 494, 482), (482, 494, 495, 483), (483, 495, 496, 484), (484, 496, 497, 485), (485, 497, 498, 486), (486, 498, 499, 487), (487, 499, 500, 488), (488, 500, 501, 489), (489, 501, 502, 490), (490, 502, 503, 491), (491, 503, 492, 480), (492, 504, 505, 493), (493, 505, 506, 494), (494, 506, 507, 495), (495, 507, 508, 496), (496, 508, 509, 497), (497, 509, 510, 498), (498, 510, 511, 499), (499, 511, 512, 500), (500, 512, 513, 501), (501, 513, 514, 502), (502, 514, 515, 503), (503, 515, 504, 492), (504, 516, 517, 505), (505, 517, 518, 506), (506, 518, 519, 507), (507, 519, 520, 508), (508, 520, 521, 509), (509, 521, 522, 510), (510, 522, 523, 511), (511, 523, 524, 512), (512, 524, 525, 513), (513, 525, 526, 514), (514, 526, 527, 515), (515, 527, 516, 504), (516, 528, 529, 517), (517, 529, 530, 518), (518, 530, 531, 519), (519, 531, 532, 520), (520, 532, 533, 521), (521, 533, 534, 522), (522, 534, 535, 523), (523, 535, 536, 524), (524, 536, 537, 525), (525, 537, 538, 526), (526, 538, 539, 527), (527, 539, 528, 516), (528, 540, 541, 529), (529, 541, 542, 530), (530, 542, 543, 531), (531, 543, 544, 532), (532, 544, 545, 533), (533, 545, 546, 534), (534, 546, 547, 535), (535, 547, 548, 536), (536, 548, 549, 537), (537, 549, 550, 538), (538, 550, 551, 539), (539, 551, 540, 528), (540, 552, 553, 541), (541, 553, 554, 542), (542, 554, 555, 543), (543, 555, 556, 544), (544, 556, 557, 545), (545, 557, 558, 546), (546, 558, 559, 547), (547, 559, 560, 548), (548, 560, 561, 549), (549, 561, 562, 550), (550, 562, 563, 551), (551, 563, 552, 540), (552, 564, 565, 553), (553, 565, 566, 554), (554, 566, 567, 555), (555, 567, 568, 556), (556, 568, 569, 557), (557, 569, 570, 558), (558, 570, 571, 559), (559, 571, 572, 560), (560, 572, 573, 561), (561, 573, 574, 562), (562, 574, 575, 563), (563, 575, 564, 552), (564, 0, 1, 565), (565, 1, 2, 566), (566, 2, 3, 567), (567, 3, 4, 568), (568, 4, 5, 569), (569, 5, 6, 570), (570, 6, 7, 571), (571, 7, 8, 572), (572, 8, 9, 573), (573, 9, 10, 574), (574, 10, 11, 575), (575, 11, 0, 564)])
me_torus.materials.append(mat_material_002)
me_torus.use_remesh_preserve_volume = False
me_torus.use_remesh_preserve_attributes = False
me_torus.use_mirror_vertex_groups = False
me_torus.update()
me_cylinder_001 = bpy.data.meshes.new('Cylinder.001')
me_cylinder_001.from_pydata([(-1.295e-07, 1.0, 0.0), (0.1951, 0.9808, 0.0), (0.3827, 0.9239, 0.0), (0.5556, 0.8315, 0.0), (0.7071, 0.7071, 0.0), (0.8315, 0.5556, 0.0), (0.9239, 0.3827, 0.0), (0.9808, 0.1951, 0.0), (1.0, -2.486e-07, 0.0), (0.9808, -0.1951, 0.0), (0.9239, -0.3827, 0.0), (0.8315, -0.5556, 0.0), (0.7071, -0.7071, 0.0), (0.5556, -0.8315, 0.0), (0.3827, -0.9239, 0.0), (0.1951, -0.9808, 0.0), (-4.553e-07, -1.0, 0.0), (-0.1951, -0.9808, 0.0), (-0.3827, -0.9239, 0.0), (-0.5556, -0.8315, 0.0), (-0.7071, -0.7071, 0.0), (-0.8315, -0.5556, 0.0), (-0.9239, -0.3827, 0.0), (-0.9808, -0.1951, 0.0), (-1.0, 6.415e-07, 0.0), (-0.9808, 0.1951, 0.0), (-0.9239, 0.3827, 0.0), (-0.8315, 0.5556, 0.0), (-0.7071, 0.7071, 0.0), (-0.5556, 0.8315, 0.0), (-0.3827, 0.9239, 0.0), (-0.1951, 0.9808, 0.0)], [], [(0, 1, 2, 3, 4, 5, 6, 7, 8, 9, 10, 11, 12, 13, 14, 15, 16, 17, 18, 19, 20, 21, 22, 23, 24, 25, 26, 27, 28, 29, 30, 31)])
me_cylinder_001.use_remesh_preserve_volume = False
me_cylinder_001.use_remesh_preserve_attributes = False
me_cylinder_001.use_mirror_vertex_groups = False
me_cylinder_001.update()
me_cylinder = bpy.data.meshes.new('Cylinder')
me_cylinder.from_pydata([(-5.95e-08, 0.6063, -1.0), (-1.062e-07, 1.0, 1.0), (0.1183, 0.5947, -1.0), (0.1951, 0.9808, 1.0), (0.232, 0.5602, -1.0), (0.3827, 0.9239, 1.0), (0.3369, 0.5042, -1.0), (0.5556, 0.8315, 1.0), (0.4287, 0.4287, -1.0), (0.7071, 0.7071, 1.0), (0.5042, 0.3369, -1.0), (0.8315, 0.5556, 1.0), (0.5602, 0.232, -1.0), (0.9239, 0.3827, 1.0), (0.5947, 0.1183, -1.0), (0.9808, 0.1951, 1.0), (0.6063, -1.375e-07, -1.0), (1.0, -2.199e-07, 1.0), (0.5947, -0.1183, -1.0), (0.9808, -0.1951, 1.0), (0.5602, -0.232, -1.0), (0.9239, -0.3827, 1.0), (0.5042, -0.3369, -1.0), (0.8315, -0.5556, 1.0), (0.4287, -0.4287, -1.0), (0.7071, -0.7071, 1.0), (0.3369, -0.5042, -1.0), (0.5556, -0.8315, 1.0), (0.232, -0.5602, -1.0), (0.3827, -0.9239, 1.0), (0.1183, -0.5947, -1.0), (0.1951, -0.9808, 1.0), (-2.571e-07, -0.6063, -1.0), (-4.321e-07, -1.0, 1.0), (-0.1183, -0.5947, -1.0), (-0.1951, -0.9808, 1.0), (-0.232, -0.5602, -1.0), (-0.3827, -0.9239, 1.0), (-0.3369, -0.5042, -1.0), (-0.5556, -0.8315, 1.0), (-0.4287, -0.4287, -1.0), (-0.7071, -0.7071, 1.0), (-0.5042, -0.3369, -1.0), (-0.8315, -0.5556, 1.0), (-0.5602, -0.232, -1.0), (-0.9239, -0.3827, 1.0), (-0.5947, -0.1183, -1.0), (-0.9808, -0.1951, 1.0), (-0.6063, 4.022e-07, -1.0), (-1.0, 6.702e-07, 1.0), (-0.5947, 0.1183, -1.0), (-0.9808, 0.1951, 1.0), (-0.5602, 0.232, -1.0), (-0.9239, 0.3827, 1.0), (-0.5042, 0.3369, -1.0), (-0.8315, 0.5556, 1.0), (-0.4287, 0.4287, -1.0), (-0.7071, 0.7071, 1.0), (-0.3369, 0.5042, -1.0), (-0.5556, 0.8315, 1.0), (-0.232, 0.5602, -1.0), (-0.3827, 0.9239, 1.0), (-0.1183, 0.5947, -1.0), (-0.1951, 0.9808, 1.0)], [], [(0, 1, 3, 2), (2, 3, 5, 4), (4, 5, 7, 6), (6, 7, 9, 8), (8, 9, 11, 10), (10, 11, 13, 12), (12, 13, 15, 14), (14, 15, 17, 16), (16, 17, 19, 18), (18, 19, 21, 20), (20, 21, 23, 22), (22, 23, 25, 24), (24, 25, 27, 26), (26, 27, 29, 28), (28, 29, 31, 30), (30, 31, 33, 32), (32, 33, 35, 34), (34, 35, 37, 36), (36, 37, 39, 38), (38, 39, 41, 40), (40, 41, 43, 42), (42, 43, 45, 44), (44, 45, 47, 46), (46, 47, 49, 48), (48, 49, 51, 50), (50, 51, 53, 52), (52, 53, 55, 54), (54, 55, 57, 56), (56, 57, 59, 58), (58, 59, 61, 60), (60, 61, 63, 62), (62, 63, 1, 0)])
_uv = me_cylinder.uv_layers.new(name='UVMap')
_uv.uv.foreach_set('vector', [1.209, -0.3687, 1.209, 0.4993, 1.152, 0.4993, 1.152, -0.3687, 1.267, -0.3687, 1.267, 0.4993, 1.21, 0.4993, 1.21, -0.3687, 1.325, -0.3687, 1.325, 0.4993, 1.268, 0.4993, 1.268, -0.3687, 0.8027, -0.3687, 0.8027, 0.4993, 0.7461, 0.4993, 0.7461, -0.3687, 0.1642, -0.3687, 0.1642, 0.4993, 0.1075, 0.4993, 0.1075, -0.3687, 0.3964, -0.3687, 0.3963, 0.4993, 0.3397, 0.4993, 0.3397, -0.3687, -0.009995, -0.3687, -0.01001, 0.4993, -0.06663, 0.4993, -0.06662, -0.3687, -0.1842, -0.3687, -0.1842, 0.4993, -0.2408, 0.4993, -0.2408, -0.3687, 0.8027, 0.5007, 0.8027, 1.369, 0.7461, 1.369, 0.7461, 0.5007, 0.8607, 0.5007, 0.8607, 1.369, 0.8041, 1.369, 0.8041, 0.5007, 0.9188, -0.3687, 0.9188, 0.4993, 0.8622, 0.4993, 0.8622, -0.3687, 0.1061, -0.3687, 0.1061, 0.4993, 0.04948, 0.4993, 0.04948, -0.3687, 0.2222, -0.3687, 0.2222, 0.4993, 0.1656, 0.4993, 0.1656, -0.3687, 0.3383, -0.3687, 0.3383, 0.4993, 0.2817, 0.4993, 0.2817, -0.3687, -0.1261, -0.3687, -0.1261, 0.4993, -0.1828, 0.4993, -0.1827, -0.3687, -0.2422, -0.3687, -0.2422, 0.4993, -0.2989, 0.4993, -0.2989, -0.3687, -0.3003, -0.3687, -0.3003, 0.4993, -0.3569, 0.4993, -0.3569, -0.3687, -0.06805, -0.3687, -0.06806, 0.4993, -0.1247, 0.4993, -0.1247, -0.3687, 0.04806, -0.3687, 0.04805, 0.4993, -0.008576, 0.4993, -0.008573, -0.3687, 0.2803, -0.3687, 0.2803, 0.4993, 0.2236, 0.4993, 0.2236, -0.3687, 0.8607, -0.3687, 0.8607, 0.4993, 0.8041, 0.4993, 0.8041, -0.3687, 0.4544, -0.3687, 0.4544, 0.4993, 0.3978, 0.4993, 0.3978, -0.3687, 1.093, -0.3687, 1.093, 0.4993, 1.036, 0.4993, 1.036, -0.3687, 0.7446, -0.3687, 0.7446, 0.4993, 0.688, 0.4993, 0.688, -0.3687, 0.5705, -0.3687, 0.5705, 0.4993, 0.5139, 0.4993, 0.5139, -0.3687, 0.9768, -0.3687, 0.9768, 0.4993, 0.9202, 0.4993, 0.9202, -0.3687, 0.5124, -0.3687, 0.5124, 0.4993, 0.4558, 0.4993, 0.4558, -0.3687, 1.151, -0.3687, 1.151, 0.4993, 1.094, 0.4993, 1.094, -0.3687, 1.035, -0.3687, 1.035, 0.4993, 0.9782, 0.4993, 0.9782, -0.3687, 0.6866, -0.3687, 0.6866, 0.4993, 0.63, 0.4993, 0.63, -0.3687, 0.6285, -0.3687, 0.6285, 0.4993, 0.5719, 0.4993, 0.5719, -0.3687, 0.9188, 0.5007, 0.9188, 1.369, 0.8622, 1.369, 0.8622, 0.5007])
me_cylinder.materials.append(mat_material_001)
me_cylinder.use_remesh_preserve_volume = False
me_cylinder.use_remesh_preserve_attributes = False
me_cylinder.use_mirror_vertex_groups = False
me_cylinder.update()

# ---- objects
ob_torus = bpy.data.objects.new('Torus', me_torus)
ob_cylinder_001 = bpy.data.objects.new('Cylinder.001', me_cylinder_001)
ob_cylinder = bpy.data.objects.new('Cylinder', me_cylinder)
ob_lamp = bpy.data.objects.new('Lamp', light_lamp)
ob_camera = bpy.data.objects.new('Camera', cam_camera)

# ---- transforms, parenting, visibility, modifiers, constraints
ob_torus.location = (-0.01086, -0.005543, 2.082)
ob_torus.lineart.crease_threshold = 0.0
ob_cylinder_001.location = (0.0234, 0.05166, -5.662e-05)
ob_cylinder_001.scale = (0.6014, 0.6014, 0.6014)
ob_cylinder_001.lineart.crease_threshold = 0.0
ob_cylinder.location = (0.06614, -0.03978, 1.082)
ob_cylinder.lineart.crease_threshold = 0.0
ob_lamp.location = (4.076, 1.005, 5.904)
ob_lamp.rotation_euler = (0.6503, 0.05522, 1.866)
ob_lamp.lock_rotations_4d = False
ob_lamp.empty_display_type = 'ARROWS'
ob_lamp.color = (0.0, 0.0, 0.0, 0.0)
ob_lamp.lineart.crease_threshold = 0.0
ob_camera.location = (3.362, -3.481, 3.566)
ob_camera.rotation_euler = (1.109, 4.011e-09, 0.8149)
ob_camera.lock_rotations_4d = False
ob_camera.empty_display_type = 'ARROWS'
ob_camera.color = (0.0, 0.0, 0.0, 0.0)
ob_camera.display_type = 'WIRE'
ob_camera.lineart.crease_threshold = 0.0

# ---- collection membership
col_collection_1.objects.link(ob_torus)
col_collection_1.objects.link(ob_cylinder_001)
col_collection_1.objects.link(ob_cylinder)
col_collection_1.objects.link(ob_lamp)
col_collection_1.objects.link(ob_camera)

# ---- scene / render settings (as saved in the file)
scene.camera = ob_camera
scene.frame_start = 1; scene.frame_end = 250; scene.frame_set(1)
scene.render.engine = 'CYCLES'
scene.render.resolution_percentage = 50
scene.render.dither_intensity = 0.0
scene.cycles.use_denoising = False
scene.cycles.samples = 128
scene.cycles.sampling_pattern = 'TABULATED_SOBOL'
scene.cycles.use_adaptive_sampling = False
scene.cycles.use_light_tree = False
scene.cycles.blur_glossy = 0.0
scene.cycles.sample_clamp_indirect = 0.0
scene.view_settings.view_transform = 'Standard'
bpy.context.view_layer.update()
